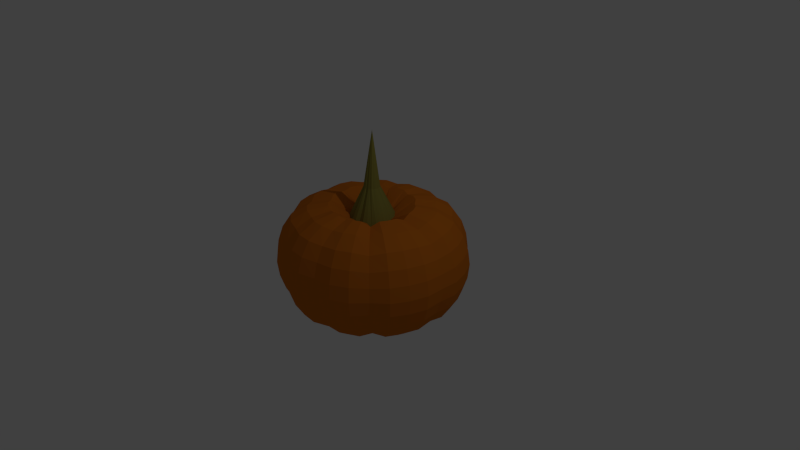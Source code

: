 # Source: JM-K_rbis.blend  (saved by Blender 2.72.0; exported with 4.5.12 LTS)
import bpy
from mathutils import Matrix  # noqa: F401  (used for matrix-valued properties, if any)

bpy.ops.wm.read_factory_settings(use_empty=True)
scene = bpy.context.scene
scene.name = 'Scene'

# ---- collections
col_collection_1 = bpy.data.collections.new('Collection 1'); scene.collection.children.link(col_collection_1)

# ---- materials (node trees are filled in below, after node groups)
mat_material_001 = bpy.data.materials.new('Material.001')
mat_material_001.alpha_threshold = 0.0
mat_material_001.roughness = 0.5
mat_material_002 = bpy.data.materials.new('Material.002')
mat_material_002.alpha_threshold = 0.0
mat_material_002.roughness = 0.5

# ---- material node trees
mat_material_001.use_nodes = True; mat_material_001.node_tree.nodes.clear()
_N = mat_material_001.node_tree.nodes; _L = mat_material_001.node_tree.links
n0 = _N.new('ShaderNodeOutputMaterial'); n0.name = 'Material Output'; n0.location = (300, 300)
n1 = _N.new('ShaderNodeBsdfDiffuse'); n1.name = 'Diffuse BSDF'; n1.location = (10, 300)
n1.inputs[0].default_value = (0.2668, 0.2456, 0.05107, 1.0)
_L.new(n1.outputs[0], n0.inputs[0])
n0.is_active_output = True
mat_material_002.use_nodes = True; mat_material_002.node_tree.nodes.clear()
_N = mat_material_002.node_tree.nodes; _L = mat_material_002.node_tree.links
n0 = _N.new('ShaderNodeOutputMaterial'); n0.name = 'Material Output'; n0.location = (300, 300)
n1 = _N.new('ShaderNodeBsdfDiffuse'); n1.name = 'Diffuse BSDF'; n1.location = (10, 300)
n1.inputs[0].default_value = (0.6152, 0.166, 0.01404, 1.0)
_L.new(n1.outputs[0], n0.inputs[0])
n0.is_active_output = True

# ---- world
world_world = bpy.data.worlds.new('World'); scene.world = world_world
world_world.color = (0.05088, 0.05088, 0.05088)
world_world.use_sun_shadow = False
world_world.sun_shadow_jitter_overblur = 0.0
world_world.cycles.sampling_method = 'MANUAL'
world_world.cycles.sample_map_resolution = 256

# ---- cameras
cam_camera = bpy.data.cameras.new('Camera')
cam_camera.clip_end = 100.0
cam_camera.lens = 35.0
cam_camera.sensor_width = 32.0
cam_camera.sensor_height = 18.0
cam_camera.ortho_scale = 7.314
cam_camera.dof.focus_distance = 0.0

# ---- lights
light_lamp = bpy.data.lights.new('Lamp', 'POINT')
light_lamp.transmission_factor = 0.0
light_lamp.cutoff_distance = 30.0
light_lamp.energy = 100.0
light_lamp.shadow_buffer_clip_start = 1.001
light_lamp.shadow_soft_size = 0.1
light_lamp.shadow_maximum_resolution = 0.006
light_lamp.use_absolute_resolution = True
light_lamp.cycles.use_multiple_importance_sampling = False

# ---- meshes
me_sphere = bpy.data.meshes.new('Sphere')
me_sphere.from_pydata([(-0.1097, 0.002158, 0.9331), (-0.2888, 0.002158, 0.5438), (-0.5499, 0.002158, 0.7072), (-0.8136, 0.002158, 0.6631), (-1.022, 0.002158, 0.5424), (-1.139, 0.002158, 0.372), (-1.203, 0.002158, 0.188), (-1.226, 0.002158, -0.0005292), (-1.203, 0.002158, -0.1891), (-1.139, 0.002158, -0.3751), (-1.022, 0.002158, -0.5566), (-0.8136, 0.002158, -0.7051), (-0.5499, 0.002158, -0.793), (-0.2888, 0.002158, -0.7653), (-0.1097, 0.002158, -0.6446), (-0.1038, 0.02002, 0.9595), (-0.2857, 0.05508, 0.5788), (-0.5506, 0.1062, 0.7324), (-0.8183, 0.1578, 0.6867), (-1.03, 0.1986, 0.5618), (-1.149, 0.2215, 0.3855), (-1.213, 0.2339, 0.1951), (-1.237, 0.2385, 7.451e-08), (-1.213, 0.2339, -0.1951), (-1.149, 0.2215, -0.3876), (-1.03, 0.1986, -0.5754), (-0.8183, 0.1578, -0.7291), (-0.5506, 0.1062, -0.82), (-0.2857, 0.05508, -0.7914), (-0.1038, 0.02002, -0.6665), (-0.0978, 0.03927, 0.9595), (-0.2691, 0.108, 0.5788), (-0.5187, 0.2082, 0.7324), (-0.7708, 0.3095, 0.6867), (-0.9704, 0.3896, 0.5618), (-1.082, 0.4344, 0.3855), (-1.143, 0.4589, 0.1951), (-1.165, 0.4678, 7.451e-08), (-1.143, 0.4589, -0.1951), (-1.082, 0.4344, -0.3876), (-0.9704, 0.3896, -0.5754), (-0.7708, 0.3095, -0.7291), (-0.5187, 0.2082, -0.82), (-0.2691, 0.108, -0.7914), (-0.0978, 0.03927, -0.6665), (-0.09243, 0.05725, 0.9331), (-0.2414, 0.1537, 0.5438), (-0.4584, 0.2943, 0.7072), (-0.6778, 0.4363, 0.6631), (-0.8514, 0.5488, 0.5424), (-0.9484, 0.6116, 0.372), (-1.001, 0.6459, 0.188), (-1.021, 0.6585, -0.0005292), (-1.001, 0.6459, -0.1891), (-0.9484, 0.6116, -0.3751), (-0.8514, 0.5488, -0.5566), (-0.6778, 0.4363, -0.7051), (-0.4584, 0.2943, -0.793), (-0.2414, 0.1537, -0.7653), (-0.09243, 0.05725, -0.6446), (-0.07971, 0.07227, 0.9331), (-0.206, 0.1996, 0.5788), (-0.397, 0.3848, 0.7324), (-0.59, 0.5718, 0.6867), (-0.7427, 0.7199, 0.5618), (-0.8281, 0.8027, 0.3855), (-0.8747, 0.8479, 0.1951), (-0.8919, 0.8645, 7.451e-08), (-0.8747, 0.8479, -0.1951), (-0.8281, 0.8027, -0.3876), (-0.7427, 0.7199, -0.5754), (-0.59, 0.5718, -0.7291), (-0.397, 0.3848, -0.82), (-0.206, 0.1996, -0.7914), (-0.07486, 0.07255, -0.6665), (-0.0642, 0.0846, 0.9331), (-0.1618, 0.2347, 0.5788), (-0.3119, 0.4524, 0.7324), (-0.4635, 0.6724, 0.6867), (-0.5836, 0.8465, 0.5618), (-0.6506, 0.9438, 0.3855), (-0.6873, 0.997, 0.1951), (-0.7007, 1.017, 7.451e-08), (-0.6873, 0.997, -0.1951), (-0.6506, 0.9438, -0.3876), (-0.5836, 0.8465, -0.5754), (-0.4635, 0.6724, -0.7291), (-0.3119, 0.4524, -0.82), (-0.1618, 0.2347, -0.7914), (-0.05881, 0.08531, -0.6665), (-0.04652, 0.09377, 0.9331), (-0.1151, 0.2542, 0.5438), (-0.215, 0.488, 0.7072), (-0.3159, 0.7242, 0.6631), (-0.3958, 0.9111, 0.5424), (-0.4405, 1.016, 0.372), (-0.4649, 1.073, 0.188), (-0.4738, 1.094, -0.0005292), (-0.4649, 1.073, -0.1891), (-0.4405, 1.016, -0.3751), (-0.3958, 0.9111, -0.5566), (-0.3159, 0.7242, -0.7051), (-0.215, 0.488, -0.793), (-0.1151, 0.2542, -0.7653), (-0.04652, 0.09377, -0.6446), (-0.02065, 0.1006, 0.9595), (-0.05682, 0.2769, 0.5788), (-0.1095, 0.5337, 0.7324), (-0.1628, 0.7931, 0.6867), (-0.2049, 0.9985, 0.5618), (-0.2285, 1.113, 0.3855), (-0.2413, 1.176, 0.1951), (-0.2461, 1.199, 7.451e-08), (-0.2413, 1.176, -0.1951), (-0.2285, 1.113, -0.3876), (-0.2049, 0.9985, -0.5754), (-0.1628, 0.7931, -0.7291), (-0.1095, 0.5337, -0.82), (-0.05682, 0.2769, -0.7914), (-0.02065, 0.1006, -0.6665), (2.56e-07, 0.1026, 0.9595), (2.834e-07, 0.2823, 0.5788), (3.117e-07, 0.5441, 0.7324), (3.436e-07, 0.8087, 0.6867), (3.745e-07, 1.018, 0.5618), (2.996e-07, 1.135, 0.3855), (4.493e-07, 1.199, 0.1951), (4.305e-07, 1.223, 7.451e-08), (4.493e-07, 1.199, -0.1951), (2.429e-07, 1.135, -0.3876), (3.745e-07, 1.018, -0.5754), (3.436e-07, 0.8087, -0.7291), (3.418e-07, 0.5441, -0.82), (2.72e-07, 0.2823, -0.7914), (2.459e-07, 0.1026, -0.6665), (0.01259, 0.09941, 0.9331), (0.04754, 0.2697, 0.5438), (0.09847, 0.5179, 0.7072), (0.1499, 0.7686, 0.6631), (0.1907, 0.9671, 0.5424), (0.2134, 1.078, 0.372), (0.2259, 1.139, 0.188), (0.2304, 1.161, -0.0005292), (0.2259, 1.139, -0.1891), (0.2134, 1.078, -0.3751), (0.1907, 0.9671, -0.5566), (0.1499, 0.7686, -0.7051), (0.09847, 0.5179, -0.793), (0.04754, 0.2697, -0.7653), (0.01259, 0.09941, -0.6446), (0.04051, 0.0948, 0.9595), (0.1115, 0.2608, 0.5788), (0.2148, 0.5027, 0.7324), (0.3193, 0.7471, 0.6867), (0.402, 0.9406, 0.5618), (0.4482, 1.049, 0.3855), (0.4734, 1.108, 0.1951), (0.4827, 1.129, 7.451e-08), (0.4734, 1.108, -0.1951), (0.4482, 1.049, -0.3876), (0.402, 0.9406, -0.5754), (0.3193, 0.7471, -0.7291), (0.2148, 0.5027, -0.82), (0.1115, 0.2608, -0.7914), (0.04051, 0.0948, -0.6665), (0.05881, 0.08531, 0.9595), (0.1618, 0.2347, 0.5788), (0.3119, 0.4524, 0.7324), (0.4635, 0.6724, 0.6867), (0.5836, 0.8465, 0.5618), (0.6506, 0.9438, 0.3855), (0.6873, 0.997, 0.1951), (0.7008, 1.017, 7.451e-08), (0.6873, 0.997, -0.1951), (0.6506, 0.9438, -0.3876), (0.5836, 0.8465, -0.5754), (0.4635, 0.6724, -0.7291), (0.3119, 0.4524, -0.82), (0.1618, 0.2347, -0.7914), (0.05881, 0.08531, -0.6665), (0.06497, 0.07227, 0.9331), (0.1917, 0.1951, 0.5438), (0.3762, 0.374, 0.7072), (0.5627, 0.5547, 0.6631), (0.7104, 0.6979, 0.5424), (0.7929, 0.7778, 0.372), (0.838, 0.8215, 0.188), (0.8545, 0.8376, -0.0005292), (0.838, 0.8215, -0.1891), (0.7929, 0.7778, -0.3751), (0.7104, 0.6979, -0.5566), (0.5627, 0.5547, -0.7051), (0.3762, 0.374, -0.793), (0.1917, 0.1951, -0.7653), (0.06497, 0.07227, -0.6446), (0.08802, 0.05701, 0.9595), (0.2422, 0.1568, 0.5788), (0.4668, 0.3023, 0.7324), (0.6937, 0.4493, 0.6867), (0.8734, 0.5656, 0.5618), (0.9738, 0.6306, 0.3855), (1.029, 0.6662, 0.1951), (1.049, 0.6792, 7.451e-08), (1.029, 0.6662, -0.1951), (0.9738, 0.6306, -0.3876), (0.8734, 0.5656, -0.5754), (0.6937, 0.4493, -0.7291), (0.4668, 0.3023, -0.82), (0.2422, 0.1568, -0.7914), (0.08802, 0.05701, -0.6665), (0.0978, 0.03927, 0.9595), (0.2691, 0.108, 0.5788), (0.5187, 0.2082, 0.7324), (0.7708, 0.3095, 0.6867), (0.9704, 0.3896, 0.5618), (1.082, 0.4344, 0.3855), (1.143, 0.4589, 0.1951), (1.165, 0.4678, 7.451e-08), (1.143, 0.4589, -0.1951), (1.082, 0.4344, -0.3876), (0.9704, 0.3896, -0.5754), (0.7708, 0.3095, -0.7291), (0.5187, 0.2082, -0.82), (0.2691, 0.108, -0.7914), (0.0978, 0.03927, -0.6665), (0.1038, 0.02002, 0.9595), (0.2857, 0.05508, 0.5788), (0.5506, 0.1062, 0.7324), (0.8183, 0.1578, 0.6867), (1.03, 0.1986, 0.5618), (1.149, 0.2215, 0.3855), (1.213, 0.2339, 0.1951), (1.237, 0.2385, 7.451e-08), (1.213, 0.2339, -0.1951), (1.149, 0.2215, -0.3876), (1.03, 0.1986, -0.5754), (0.8183, 0.1578, -0.7291), (0.5506, 0.1062, -0.82), (0.2857, 0.05508, -0.7914), (0.1038, 0.02002, -0.6665), (0.102, -7.468e-08, 0.9521), (0.3143, -2.998e-08, 0.517), (0.5689, -2.015e-08, 0.6881), (0.8261, -6.265e-08, 0.6451), (1.03, -1.287e-07, 0.5273), (1.144, 4.382e-08, 0.3611), (1.206, -1.286e-07, 0.1817), (1.229, -1.458e-07, -0.002217), (1.206, -1.286e-07, -0.1861), (1.144, 4.382e-08, -0.3676), (1.03, -1.287e-07, -0.5446), (0.8261, -6.265e-08, -0.6894), (0.5689, -5.454e-08, -0.7751), (0.3143, -5.589e-08, -0.7482), (0.1395, -6.913e-08, -0.6304), (0.1038, -0.02002, 0.9595), (0.2857, -0.05508, 0.5788), (0.5506, -0.1062, 0.7324), (0.8183, -0.1578, 0.6867), (1.03, -0.1986, 0.5618), (1.149, -0.2215, 0.3855), (1.213, -0.2339, 0.1951), (1.237, -0.2385, 7.451e-08), (1.213, -0.2339, -0.1951), (1.149, -0.2215, -0.3876), (1.03, -0.1986, -0.5754), (0.8183, -0.1578, -0.7291), (0.5506, -0.1062, -0.82), (0.2857, -0.05508, -0.7914), (0.1038, -0.02002, -0.6665), (0.0978, -0.03927, 0.9595), (0.2691, -0.108, 0.5788), (0.5187, -0.2082, 0.7324), (0.7708, -0.3095, 0.6867), (0.9704, -0.3896, 0.5618), (1.082, -0.4344, 0.3855), (1.143, -0.4589, 0.1951), (1.165, -0.4678, 7.451e-08), (1.143, -0.4589, -0.1951), (1.082, -0.4344, -0.3876), (0.9704, -0.3896, -0.5754), (0.7708, -0.3095, -0.7291), (0.5187, -0.2082, -0.82), (0.2691, -0.108, -0.7914), (0.0978, -0.03927, -0.6665), (0.08802, -0.05701, 0.9595), (0.2422, -0.1568, 0.5788), (0.4668, -0.3023, 0.7324), (0.6937, -0.4493, 0.6867), (0.8734, -0.5656, 0.5618), (0.9738, -0.6306, 0.3855), (1.029, -0.6662, 0.1951), (1.049, -0.6792, 7.451e-08), (1.029, -0.6662, -0.1951), (0.9738, -0.6306, -0.3876), (0.8734, -0.5656, -0.5754), (0.6937, -0.4493, -0.7291), (0.4668, -0.3023, -0.82), (0.2422, -0.1568, -0.7914), (0.08802, -0.05701, -0.6665), (0.08132, -0.07737, 0.9689), (0.2286, -0.2212, 0.4944), (0.4046, -0.3918, 0.6719), (0.5824, -0.5642, 0.6298), (0.7232, -0.7006, 0.5147), (0.8019, -0.7769, 0.3522), (0.8448, -0.8185, 0.1768), (0.8606, -0.8338, -0.003002), (0.8448, -0.8185, -0.1828), (0.8019, -0.7769, -0.3602), (0.7232, -0.7006, -0.5332), (0.5824, -0.5642, -0.6748), (0.4046, -0.3918, -0.7586), (0.2286, -0.2212, -0.7323), (0.1078, -0.1041, -0.6172), (0.05881, -0.08532, 0.9595), (0.1618, -0.2347, 0.5788), (0.3119, -0.4524, 0.7324), (0.4635, -0.6724, 0.6867), (0.5836, -0.8465, 0.5618), (0.6506, -0.9438, 0.3855), (0.6873, -0.997, 0.1951), (0.7007, -1.017, 7.451e-08), (0.6873, -0.997, -0.1951), (0.6506, -0.9438, -0.3876), (0.5836, -0.8465, -0.5754), (0.4635, -0.6724, -0.7291), (0.3119, -0.4524, -0.82), (0.1618, -0.2347, -0.7914), (0.05881, -0.08531, -0.6665), (0.06552, -0.03384, -0.5087), (0.04051, -0.0948, 0.9595), (0.1115, -0.2608, 0.5788), (0.2148, -0.5027, 0.7324), (0.3193, -0.7471, 0.6867), (0.402, -0.9406, 0.5618), (0.4482, -1.049, 0.3855), (0.4734, -1.108, 0.1951), (0.4827, -1.129, 7.451e-08), (0.4734, -1.108, -0.1951), (0.4482, -1.049, -0.3876), (0.402, -0.9406, -0.5754), (0.3193, -0.7471, -0.7291), (0.2148, -0.5027, -0.82), (0.1115, -0.2608, -0.7914), (0.04051, -0.0948, -0.6665), (0.01259, -0.09509, 0.9331), (0.04754, -0.2654, 0.5438), (0.09847, -0.5136, 0.7072), (0.1499, -0.7643, 0.6631), (0.1907, -0.9628, 0.5424), (0.2134, -1.074, 0.372), (0.2259, -1.134, 0.188), (0.2304, -1.157, -0.0005292), (0.2259, -1.134, -0.1891), (0.2134, -1.074, -0.3751), (0.1907, -0.9628, -0.5566), (0.1499, -0.7643, -0.7051), (0.09847, -0.5136, -0.793), (0.04754, -0.2654, -0.7653), (0.01259, -0.09509, -0.6446), (2.48e-07, -0.1026, 0.9595), (2.551e-07, -0.2823, 0.5788), (2.816e-07, -0.5441, 0.7324), (1.854e-07, -0.8087, 0.6867), (1.297e-07, -1.018, 0.5618), (3.563e-07, -1.135, 0.3855), (7.342e-08, -1.199, 0.1951), (1.298e-07, -1.223, 7.451e-08), (7.342e-08, -1.199, -0.1951), (3.563e-07, -1.135, -0.3876), (1.297e-07, -1.018, -0.5754), (1.854e-07, -0.8087, -0.7291), (2.59e-07, -0.5441, -0.82), (2.324e-07, -0.2823, -0.7914), (2.499e-07, -0.1026, -0.6665), (-0.02065, -0.1006, 0.9595), (-0.05682, -0.2769, 0.5788), (-0.1095, -0.5337, 0.7324), (-0.1628, -0.7931, 0.6867), (-0.2049, -0.9985, 0.5618), (-0.2285, -1.113, 0.3855), (-0.2413, -1.176, 0.1951), (-0.2461, -1.199, 7.451e-08), (-0.2413, -1.176, -0.1951), (-0.2285, -1.113, -0.3876), (-0.2049, -0.9985, -0.5754), (-0.1628, -0.7931, -0.7291), (-0.1095, -0.5337, -0.82), (-0.05682, -0.2769, -0.7914), (-0.02065, -0.1006, -0.6665), (-0.04652, -0.08945, 0.9331), (-0.1151, -0.2499, 0.5438), (-0.215, -0.4836, 0.7072), (-0.3159, -0.7198, 0.6631), (-0.3958, -0.9068, 0.5424), (-0.4405, -1.011, 0.372), (-0.4649, -1.068, 0.188), (-0.4738, -1.089, -0.0005292), (-0.4649, -1.068, -0.1891), (-0.4405, -1.011, -0.3751), (-0.3958, -0.9068, -0.5566), (-0.3159, -0.7198, -0.7051), (-0.215, -0.4836, -0.793), (-0.1151, -0.2499, -0.7653), (-0.04652, -0.08945, -0.6446), (-0.05881, -0.08531, 0.9595), (-0.1618, -0.2347, 0.5788), (-0.3119, -0.4524, 0.7324), (-0.4635, -0.6724, 0.6867), (-0.5836, -0.8465, 0.5618), (-0.6506, -0.9438, 0.3855), (-0.6873, -0.997, 0.1951), (-0.7007, -1.017, 7.451e-08), (-0.6873, -0.997, -0.1951), (-0.6506, -0.9438, -0.3876), (-0.5836, -0.8465, -0.5754), (-0.4635, -0.6724, -0.7291), (-0.3119, -0.4524, -0.82), (-0.1618, -0.2347, -0.7914), (-0.05881, -0.08531, -0.6665), (-0.07486, -0.07255, 0.9595), (-0.206, -0.1996, 0.5788), (-0.397, -0.3848, 0.7324), (-0.59, -0.5718, 0.6867), (-0.7427, -0.7199, 0.5618), (-0.8281, -0.8027, 0.3855), (-0.8747, -0.8479, 0.1951), (-0.8919, -0.8645, 7.451e-08), (-0.8747, -0.8479, -0.1951), (-0.8281, -0.8027, -0.3876), (-0.7427, -0.7199, -0.5754), (-0.59, -0.5718, -0.7291), (-0.397, -0.3848, -0.82), (-0.206, -0.1996, -0.7914), (-0.07486, -0.07255, -0.6665), (-0.09243, -0.05293, 0.9331), (-0.2414, -0.1494, 0.5438), (-0.4584, -0.29, 0.7072), (-0.6778, -0.432, 0.6631), (-0.8514, -0.5445, 0.5424), (-0.9484, -0.6073, 0.372), (-1.001, -0.6416, 0.188), (-1.021, -0.6542, -0.0005292), (-1.001, -0.6416, -0.1891), (-0.9484, -0.6073, -0.3751), (-0.8514, -0.5445, -0.5566), (-0.6778, -0.432, -0.7051), (-0.4584, -0.29, -0.793), (-0.2414, -0.1494, -0.7653), (-0.09243, -0.05293, -0.6446), (-0.03202, 0.05466, 1.676), (-0.1019, -0.03579, 0.9331), (-0.2691, -0.108, 0.5788), (-0.5187, -0.2082, 0.7324), (-0.7708, -0.3095, 0.6867), (-0.9704, -0.3896, 0.5618), (-1.082, -0.4344, 0.3855), (-1.143, -0.4589, 0.1951), (-1.165, -0.4678, 7.451e-08), (-1.143, -0.4589, -0.1951), (-1.082, -0.4344, -0.3876), (-0.9704, -0.3896, -0.5754), (-0.7708, -0.3095, -0.7291), (-0.5187, -0.2082, -0.82), (-0.2691, -0.108, -0.7914), (-0.0978, -0.03927, -0.6665), (-0.1077, -0.01719, 0.9331), (-0.2857, -0.05508, 0.5788), (-0.5506, -0.1062, 0.7324), (-0.8183, -0.1578, 0.6867), (-1.03, -0.1986, 0.5618), (-1.149, -0.2215, 0.3855), (-1.213, -0.2339, 0.1951), (-1.237, -0.2385, 7.451e-08), (-1.213, -0.2339, -0.1951), (-1.149, -0.2215, -0.3876), (-1.03, -0.1986, -0.5754), (-0.8183, -0.1578, -0.7291), (-0.5506, -0.1062, -0.82), (-0.2857, -0.05508, -0.7914), (-0.1038, -0.02002, -0.6665), (0.06552, -0.03384, 0.3411), (-0.04652, 0.09377, 0.8748), (-0.02065, 0.1006, 0.8917)], [(451, 482)], [(9, 8, 23, 24), (7, 6, 21, 22), (5, 4, 19, 20), (3, 2, 17, 18), (14, 13, 28, 29), (1, 0, 15, 16), (12, 11, 26, 27), (10, 9, 24, 25), (8, 7, 22, 23), (6, 5, 20, 21), (4, 3, 18, 19), (2, 1, 16, 17), (13, 12, 27, 28), (11, 10, 25, 26), (19, 18, 33, 34), (17, 16, 31, 32), (28, 27, 42, 43), (26, 25, 40, 41), (24, 23, 38, 39), (22, 21, 36, 37), (20, 19, 34, 35), (18, 17, 32, 33), (29, 28, 43, 44), (16, 15, 30, 31), (27, 26, 41, 42), (25, 24, 39, 40), (23, 22, 37, 38), (21, 20, 35, 36), (34, 33, 48, 49), (32, 31, 46, 47), (43, 42, 57, 58), (41, 40, 55, 56), (39, 38, 53, 54), (37, 36, 51, 52), (35, 34, 49, 50), (33, 32, 47, 48), (44, 43, 58, 59), (31, 30, 45, 46), (42, 41, 56, 57), (40, 39, 54, 55), (38, 37, 52, 53), (36, 35, 50, 51), (49, 48, 63, 64), (47, 46, 61, 62), (58, 57, 72, 73), (56, 55, 70, 71), (54, 53, 68, 69), (52, 51, 66, 67), (50, 49, 64, 65), (48, 47, 62, 63), (59, 58, 73, 74), (46, 45, 60, 61), (57, 56, 71, 72), (55, 54, 69, 70), (53, 52, 67, 68), (51, 50, 65, 66), (64, 63, 78, 79), (62, 61, 76, 77), (73, 72, 87, 88), (71, 70, 85, 86), (69, 68, 83, 84), (67, 66, 81, 82), (65, 64, 79, 80), (63, 62, 77, 78), (74, 73, 88, 89), (61, 60, 75, 76), (72, 71, 86, 87), (70, 69, 84, 85), (68, 67, 82, 83), (66, 65, 80, 81), (79, 78, 93, 94), (77, 76, 91, 92), (88, 87, 102, 103), (86, 85, 100, 101), (84, 83, 98, 99), (82, 81, 96, 97), (80, 79, 94, 95), (78, 77, 92, 93), (89, 88, 103, 104), (76, 75, 90, 91), (87, 86, 101, 102), (85, 84, 99, 100), (83, 82, 97, 98), (81, 80, 95, 96), (94, 93, 108, 109), (92, 91, 106, 107), (103, 102, 117, 118), (101, 100, 115, 116), (99, 98, 113, 114), (97, 96, 111, 112), (95, 94, 109, 110), (93, 92, 107, 108), (104, 103, 118, 119), (91, 90, 105, 106), (102, 101, 116, 117), (100, 99, 114, 115), (98, 97, 112, 113), (96, 95, 110, 111), (109, 108, 123, 124), (107, 106, 121, 122), (118, 117, 132, 133), (116, 115, 130, 131), (114, 113, 128, 129), (112, 111, 126, 127), (110, 109, 124, 125), (108, 107, 122, 123), (119, 118, 133, 134), (106, 105, 120, 121), (117, 116, 131, 132), (115, 114, 129, 130), (113, 112, 127, 128), (111, 110, 125, 126), (124, 123, 138, 139), (122, 121, 136, 137), (133, 132, 147, 148), (131, 130, 145, 146), (129, 128, 143, 144), (127, 126, 141, 142), (125, 124, 139, 140), (123, 122, 137, 138), (134, 133, 148, 149), (121, 120, 135, 136), (132, 131, 146, 147), (130, 129, 144, 145), (128, 127, 142, 143), (126, 125, 140, 141), (139, 138, 153, 154), (137, 136, 151, 152), (148, 147, 162, 163), (146, 145, 160, 161), (144, 143, 158, 159), (142, 141, 156, 157), (140, 139, 154, 155), (138, 137, 152, 153), (149, 148, 163, 164), (136, 135, 150, 151), (147, 146, 161, 162), (145, 144, 159, 160), (143, 142, 157, 158), (141, 140, 155, 156), (154, 153, 168, 169), (152, 151, 166, 167), (163, 162, 177, 178), (161, 160, 175, 176), (159, 158, 173, 174), (157, 156, 171, 172), (155, 154, 169, 170), (153, 152, 167, 168), (164, 163, 178, 179), (151, 150, 165, 166), (162, 161, 176, 177), (160, 159, 174, 175), (158, 157, 172, 173), (156, 155, 170, 171), (169, 168, 183, 184), (167, 166, 181, 182), (178, 177, 192, 193), (176, 175, 190, 191), (174, 173, 188, 189), (172, 171, 186, 187), (170, 169, 184, 185), (168, 167, 182, 183), (179, 178, 193, 194), (166, 165, 180, 181), (177, 176, 191, 192), (175, 174, 189, 190), (173, 172, 187, 188), (171, 170, 185, 186), (184, 183, 198, 199), (182, 181, 196, 197), (193, 192, 207, 208), (191, 190, 205, 206), (189, 188, 203, 204), (187, 186, 201, 202), (185, 184, 199, 200), (183, 182, 197, 198), (194, 193, 208, 209), (181, 180, 195, 196), (192, 191, 206, 207), (190, 189, 204, 205), (188, 187, 202, 203), (186, 185, 200, 201), (199, 198, 213, 214), (197, 196, 211, 212), (208, 207, 222, 223), (206, 205, 220, 221), (204, 203, 218, 219), (202, 201, 216, 217), (200, 199, 214, 215), (198, 197, 212, 213), (209, 208, 223, 224), (196, 195, 210, 211), (207, 206, 221, 222), (205, 204, 219, 220), (203, 202, 217, 218), (201, 200, 215, 216), (214, 213, 228, 229), (212, 211, 226, 227), (223, 222, 237, 238), (221, 220, 235, 236), (219, 218, 233, 234), (217, 216, 231, 232), (215, 214, 229, 230), (213, 212, 227, 228), (224, 223, 238, 239), (211, 210, 225, 226), (222, 221, 236, 237), (220, 219, 234, 235), (218, 217, 232, 233), (216, 215, 230, 231), (229, 228, 243, 244), (227, 226, 241, 242), (238, 237, 252, 253), (236, 235, 250, 251), (234, 233, 248, 249), (232, 231, 246, 247), (230, 229, 244, 245), (228, 227, 242, 243), (239, 238, 253, 254), (226, 225, 240, 241), (237, 236, 251, 252), (235, 234, 249, 250), (233, 232, 247, 248), (231, 230, 245, 246), (244, 243, 258, 259), (242, 241, 256, 257), (253, 252, 267, 268), (251, 250, 265, 266), (249, 248, 263, 264), (247, 246, 261, 262), (245, 244, 259, 260), (243, 242, 257, 258), (254, 253, 268, 269), (241, 240, 255, 256), (252, 251, 266, 267), (250, 249, 264, 265), (248, 247, 262, 263), (246, 245, 260, 261), (259, 258, 273, 274), (257, 256, 271, 272), (268, 267, 282, 283), (266, 265, 280, 281), (264, 263, 278, 279), (262, 261, 276, 277), (260, 259, 274, 275), (258, 257, 272, 273), (269, 268, 283, 284), (256, 255, 270, 271), (267, 266, 281, 282), (265, 264, 279, 280), (263, 262, 277, 278), (261, 260, 275, 276), (274, 273, 288, 289), (272, 271, 286, 287), (283, 282, 297, 298), (281, 280, 295, 296), (279, 278, 293, 294), (277, 276, 291, 292), (275, 274, 289, 290), (273, 272, 287, 288), (284, 283, 298, 299), (271, 270, 285, 286), (282, 281, 296, 297), (280, 279, 294, 295), (278, 277, 292, 293), (276, 275, 290, 291), (289, 288, 303, 304), (287, 286, 301, 302), (298, 297, 312, 313), (296, 295, 310, 311), (294, 293, 308, 309), (292, 291, 306, 307), (290, 289, 304, 305), (288, 287, 302, 303), (299, 298, 313, 314), (286, 285, 300, 301), (297, 296, 311, 312), (295, 294, 309, 310), (293, 292, 307, 308), (291, 290, 305, 306), (304, 303, 318, 319), (302, 301, 316, 317), (313, 312, 327, 328), (311, 310, 325, 326), (309, 308, 323, 324), (307, 306, 321, 322), (305, 304, 319, 320), (303, 302, 317, 318), (314, 313, 328, 329), (301, 300, 315, 316), (312, 311, 326, 327), (310, 309, 324, 325), (308, 307, 322, 323), (306, 305, 320, 321), (319, 318, 334, 335), (317, 316, 332, 333), (328, 327, 343, 344), (326, 325, 341, 342), (324, 323, 339, 340), (322, 321, 337, 338), (320, 319, 335, 336), (318, 317, 333, 334), (329, 328, 344, 345), (316, 315, 331, 332), (327, 326, 342, 343), (325, 324, 340, 341), (323, 322, 338, 339), (321, 320, 336, 337), (335, 334, 349, 350), (333, 332, 347, 348), (344, 343, 358, 359), (342, 341, 356, 357), (340, 339, 354, 355), (338, 337, 352, 353), (336, 335, 350, 351), (334, 333, 348, 349), (345, 344, 359, 360), (332, 331, 346, 347), (343, 342, 357, 358), (341, 340, 355, 356), (339, 338, 353, 354), (337, 336, 351, 352), (350, 349, 364, 365), (348, 347, 362, 363), (359, 358, 373, 374), (357, 356, 371, 372), (355, 354, 369, 370), (353, 352, 367, 368), (351, 350, 365, 366), (349, 348, 363, 364), (360, 359, 374, 375), (347, 346, 361, 362), (358, 357, 372, 373), (356, 355, 370, 371), (354, 353, 368, 369), (352, 351, 366, 367), (365, 364, 379, 380), (363, 362, 377, 378), (374, 373, 388, 389), (372, 371, 386, 387), (370, 369, 384, 385), (368, 367, 382, 383), (366, 365, 380, 381), (364, 363, 378, 379), (375, 374, 389, 390), (362, 361, 376, 377), (373, 372, 387, 388), (371, 370, 385, 386), (369, 368, 383, 384), (367, 366, 381, 382), (380, 379, 394, 395), (378, 377, 392, 393), (389, 388, 403, 404), (387, 386, 401, 402), (385, 384, 399, 400), (383, 382, 397, 398), (381, 380, 395, 396), (379, 378, 393, 394), (390, 389, 404, 405), (377, 376, 391, 392), (388, 387, 402, 403), (386, 385, 400, 401), (384, 383, 398, 399), (382, 381, 396, 397), (395, 394, 409, 410), (393, 392, 407, 408), (404, 403, 418, 419), (402, 401, 416, 417), (400, 399, 414, 415), (398, 397, 412, 413), (396, 395, 410, 411), (394, 393, 408, 409), (405, 404, 419, 420), (392, 391, 406, 407), (403, 402, 417, 418), (401, 400, 415, 416), (399, 398, 413, 414), (397, 396, 411, 412), (410, 409, 424, 425), (408, 407, 422, 423), (419, 418, 433, 434), (417, 416, 431, 432), (415, 414, 429, 430), (413, 412, 427, 428), (411, 410, 425, 426), (409, 408, 423, 424), (420, 419, 434, 435), (407, 406, 421, 422), (418, 417, 432, 433), (416, 415, 430, 431), (414, 413, 428, 429), (412, 411, 426, 427), (425, 424, 439, 440), (423, 422, 437, 438), (434, 433, 448, 449), (432, 431, 446, 447), (430, 429, 444, 445), (428, 427, 442, 443), (426, 425, 440, 441), (424, 423, 438, 439), (435, 434, 449, 450), (422, 421, 436, 437), (433, 432, 447, 448), (431, 430, 445, 446), (429, 428, 443, 444), (427, 426, 441, 442), (440, 439, 455, 456), (438, 437, 453, 454), (449, 448, 464, 465), (447, 446, 462, 463), (445, 444, 460, 461), (443, 442, 458, 459), (441, 440, 456, 457), (439, 438, 454, 455), (450, 449, 465, 466), (437, 436, 452, 453), (448, 447, 463, 464), (446, 445, 461, 462), (444, 443, 459, 460), (442, 441, 457, 458), (456, 455, 470, 471), (454, 453, 468, 469), (465, 464, 479, 480), (463, 462, 477, 478), (461, 460, 475, 476), (459, 458, 473, 474), (457, 456, 471, 472), (455, 454, 469, 470), (466, 465, 480, 481), (453, 452, 467, 468), (464, 463, 478, 479), (462, 461, 476, 477), (460, 459, 474, 475), (458, 457, 472, 473), (330, 14, 29), (0, 451, 15), (330, 29, 44), (15, 451, 30), (330, 44, 59), (30, 451, 45), (330, 59, 74), (45, 451, 60), (330, 74, 89), (60, 451, 75), (330, 89, 104), (75, 451, 90), (330, 104, 119), (330, 119, 134), (105, 451, 120), (330, 134, 149), (120, 451, 135), (330, 149, 164), (135, 451, 150), (330, 164, 179), (150, 451, 165), (330, 179, 194), (165, 451, 180), (330, 194, 209), (180, 451, 195), (330, 209, 224), (195, 451, 210), (330, 224, 239), (210, 451, 225), (330, 239, 254), (225, 451, 240), (330, 254, 269), (240, 451, 255), (330, 269, 284), (255, 451, 270), (330, 284, 299), (270, 451, 285), (330, 299, 314), (285, 451, 300), (330, 314, 329), (300, 451, 315), (330, 329, 345), (315, 451, 331), (330, 345, 360), (331, 451, 346), (330, 360, 375), (346, 451, 361), (330, 375, 390), (361, 451, 376), (330, 390, 405), (376, 451, 391), (330, 405, 420), (391, 451, 406), (330, 420, 435), (406, 451, 421), (330, 435, 450), (421, 451, 436), (330, 450, 466), (436, 451, 452), (330, 466, 481), (452, 451, 467), (471, 470, 3, 4), (330, 481, 14), (469, 468, 1, 2), (480, 479, 12, 13), (467, 451, 0), (478, 477, 10, 11), (476, 475, 8, 9), (474, 473, 6, 7), (472, 471, 4, 5), (470, 469, 2, 3), (481, 480, 13, 14), (468, 467, 0, 1), (479, 478, 11, 12), (477, 476, 9, 10), (475, 474, 7, 8), (473, 472, 5, 6), (105, 90, 451), (105, 90, 483, 484)])
me_sphere.polygons.foreach_set('material_index', [1, 1, 1, 1, 1, 0, 1, 1, 1, 1, 1, 1, 1, 1, 1, 1, 1, 1, 1, 1, 1, 1, 1, 0, 1, 1, 1, 1, 1, 1, 1, 1, 1, 1, 1, 1, 1, 0, 1, 1, 1, 1, 1, 1, 1, 1, 1, 1, 1, 1, 1, 0, 1, 1, 1, 1, 1, 1, 1, 1, 1, 1, 1, 1, 1, 0, 1, 1, 1, 1, 1, 1, 1, 1, 1, 1, 1, 1, 1, 0, 1, 1, 1, 1, 1, 1, 1, 1, 1, 1, 1, 1, 1, 0, 1, 1, 1, 1, 1, 1, 1, 1, 1, 1, 1, 1, 1, 0, 1, 1, 1, 1, 1, 1, 1, 1, 1, 1, 1, 1, 1, 0, 1, 1, 1, 1, 1, 1, 1, 1, 1, 1, 1, 1, 1, 0, 1, 1, 1, 1, 1, 1, 1, 1, 1, 1, 1, 1, 1, 0, 1, 1, 1, 1, 1, 1, 1, 1, 1, 1, 1, 1, 1, 0, 1, 1, 1, 1, 1, 1, 1, 1, 1, 1, 1, 1, 1, 0, 1, 1, 1, 1, 1, 1, 1, 1, 1, 1, 1, 1, 1, 0, 1, 1, 1, 1, 1, 1, 1, 1, 1, 1, 1, 1, 1, 0, 1, 1, 1, 1, 1, 1, 1, 1, 1, 1, 1, 1, 1, 0, 1, 1, 1, 1, 1, 1, 1, 1, 1, 1, 1, 1, 1, 0, 1, 1, 1, 1, 1, 1, 1, 1, 1, 1, 1, 1, 1, 0, 1, 1, 1, 1, 1, 1, 1, 1, 1, 1, 1, 1, 1, 0, 1, 1, 1, 1, 1, 1, 1, 1, 1, 1, 1, 1, 1, 0, 1, 1, 1, 1, 1, 1, 1, 1, 1, 1, 1, 1, 1, 0, 1, 1, 1, 1, 1, 1, 1, 1, 1, 1, 1, 1, 1, 0, 1, 1, 1, 1, 1, 1, 1, 1, 1, 1, 1, 1, 1, 0, 1, 1, 1, 1, 1, 1, 1, 1, 1, 1, 1, 1, 1, 0, 1, 1, 1, 1, 1, 1, 1, 1, 1, 1, 1, 1, 1, 0, 1, 1, 1, 1, 1, 1, 1, 1, 1, 1, 1, 1, 1, 0, 1, 1, 1, 1, 1, 1, 1, 1, 1, 1, 1, 1, 1, 0, 1, 1, 1, 1, 1, 1, 1, 1, 1, 1, 1, 1, 1, 0, 1, 1, 1, 1, 1, 1, 1, 1, 1, 1, 1, 1, 1, 0, 1, 1, 1, 1, 1, 1, 1, 1, 1, 1, 1, 1, 1, 0, 1, 1, 1, 1, 1, 1, 1, 1, 1, 1, 1, 1, 1, 0, 1, 1, 1, 1, 1, 0, 1, 0, 1, 0, 1, 0, 1, 0, 1, 0, 1, 1, 0, 1, 0, 1, 0, 1, 0, 1, 0, 1, 0, 1, 0, 1, 0, 1, 0, 1, 0, 1, 0, 1, 0, 1, 0, 1, 0, 1, 0, 1, 0, 1, 0, 1, 0, 1, 0, 1, 0, 1, 0, 1, 0, 1, 0, 1, 0, 1, 1, 1, 1, 0, 1, 1, 1, 1, 1, 1, 0, 1, 1, 1, 1, 0, 1])
me_sphere.materials.append(mat_material_001)
me_sphere.materials.append(mat_material_002)
me_sphere.use_remesh_preserve_volume = False
me_sphere.use_remesh_preserve_attributes = False
me_sphere.use_mirror_vertex_groups = False
me_sphere.update()

# ---- objects
ob_sphere = bpy.data.objects.new('Sphere', me_sphere)
ob_lamp = bpy.data.objects.new('Lamp', light_lamp)
ob_camera = bpy.data.objects.new('Camera', cam_camera)

# ---- transforms, parenting, visibility, modifiers, constraints
ob_sphere.location = (0.0, 0.0, 0.0)
ob_sphere.lineart.crease_threshold = 0.0
ob_lamp.location = (4.076, 1.005, 5.904)
ob_lamp.rotation_euler = (0.6503, 0.05522, 1.866)
ob_lamp.lock_rotations_4d = False
ob_lamp.empty_display_type = 'ARROWS'
ob_lamp.color = (0.0, 0.0, 0.0, 0.0)
ob_lamp.lineart.crease_threshold = 0.0
ob_camera.location = (7.481, -6.508, 5.344)
ob_camera.rotation_euler = (1.109, 0.01082, 0.8149)
ob_camera.lock_rotations_4d = False
ob_camera.empty_display_type = 'ARROWS'
ob_camera.color = (0.0, 0.0, 0.0, 0.0)
ob_camera.display_type = 'WIRE'
ob_camera.lineart.crease_threshold = 0.0

# ---- collection membership
col_collection_1.objects.link(ob_sphere)
col_collection_1.objects.link(ob_lamp)
col_collection_1.objects.link(ob_camera)

# ---- scene / render settings (as saved in the file)
scene.camera = ob_camera
scene.frame_start = 1; scene.frame_end = 250; scene.frame_set(133)
scene.render.engine = 'CYCLES'
scene.render.resolution_percentage = 50
scene.render.dither_intensity = 0.0
scene.cycles.use_denoising = False
scene.cycles.samples = 10
scene.cycles.sampling_pattern = 'TABULATED_SOBOL'
scene.cycles.light_sampling_threshold = 0.0
scene.cycles.use_adaptive_sampling = False
scene.cycles.use_light_tree = False
scene.cycles.blur_glossy = 0.0
scene.cycles.pixel_filter_type = 'GAUSSIAN'
scene.cycles.sample_clamp_indirect = 0.0
scene.view_settings.view_transform = 'Standard'
bpy.context.view_layer.update()

